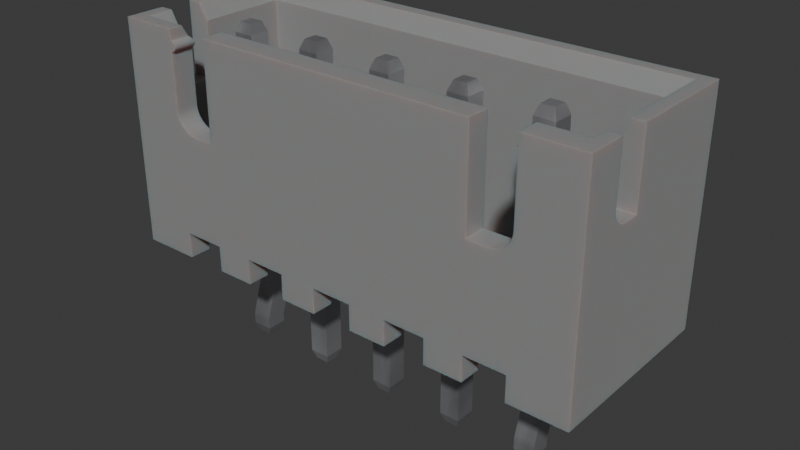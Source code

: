 # Source: JST_B5B-XH-A_LF_SN_.blend  (saved by Blender 4.5.87; exported with 4.5.12 LTS)
import bpy
from mathutils import Matrix  # noqa: F401  (used for matrix-valued properties, if any)

bpy.ops.wm.read_factory_settings(use_empty=True)
scene = bpy.context.scene
scene.name = 'Scene'

# ---- collections
col_collection = bpy.data.collections.new('Collection'); scene.collection.children.link(col_collection)

# ---- materials (node trees are filled in below, after node groups)
mat_metal_pins = bpy.data.materials.new('metal_pins')
mat_metal_pins.preview_render_type = 'CUBE'
mat_plastic_case_white = bpy.data.materials.new('plastic_case_white')
mat_plastic_case_white.preview_render_type = 'CUBE'

# ---- material node trees
mat_metal_pins.use_nodes = True; mat_metal_pins.node_tree.nodes.clear()
_N = mat_metal_pins.node_tree.nodes; _L = mat_metal_pins.node_tree.links
n0 = _N.new('ShaderNodeMapping'); n0.name = 'Mapping'; n0.location = (-1447, -91)
n0.inputs[3].default_value = (4.8, 1.2, 1.1)
n1 = _N.new('ShaderNodeBsdfPrincipled'); n1.name = 'Principled BSDF'; n1.location = (-560, 254)
n1.distribution = 'GGX'
n1.subsurface_method = 'BURLEY'
n1.inputs[1].default_value = 0.7818
n1.inputs[2].default_value = 0.2886
n1.inputs[3].default_value = 1.45
n1.inputs[13].default_value = 0.0
n1.inputs[27].default_value = (0.0, 0.0, 0.0, 1.0)
n1.inputs[28].default_value = 1.0
n2 = _N.new('ShaderNodeOutputMaterial'); n2.name = 'Material Output.002'; n2.location = (-205, 253)
n2.width = 213
n3 = _N.new('ShaderNodeTexNoise'); n3.name = 'Noise Texture.002'; n3.location = (-1228, -73)
n3.inputs[2].default_value = 0.1
n3.inputs[3].default_value = 7.0
n3.inputs[4].default_value = 0.6
n3.inputs[8].default_value = 0.4
n4 = _N.new('ShaderNodeTexCoord'); n4.name = 'Texture Coordinate'; n4.location = (-1636, -116)
n5 = _N.new('ShaderNodeMix'); n5.name = 'Mix.001'; n5.location = (-921, 45)
n5.data_type = 'RGBA'
n5.inputs[6].default_value = (0.9398, 0.9547, 1.0, 1.0)
n5.inputs[7].default_value = (0.13, 0.1259, 0.1359, 1.0)
n6 = _N.new('ShaderNodeBump'); n6.name = 'Bump.001'; n6.location = (-1001, -227)
n6.inputs[0].default_value = 0.05
n6.inputs[1].default_value = 0.01
n6.inputs[2].default_value = 1.0
_L.new(n1.outputs[0], n2.inputs[0])
_L.new(n3.outputs[0], n6.inputs[3])
_L.new(n0.outputs[0], n3.inputs[0])
_L.new(n3.outputs[0], n5.inputs[0])
_L.new(n4.outputs[3], n0.inputs[0])
_L.new(n5.outputs[2], n1.inputs[0])
_L.new(n6.outputs[0], n1.inputs[5])
n2.is_active_output = True
mat_plastic_case_white.use_nodes = True; mat_plastic_case_white.node_tree.nodes.clear()
_N = mat_plastic_case_white.node_tree.nodes; _L = mat_plastic_case_white.node_tree.links
n0 = _N.new('ShaderNodeOutputMaterial'); n0.name = 'Material Output'; n0.location = (253, 292)
n1 = _N.new('ShaderNodeBsdfPrincipled'); n1.name = 'Principled BSDF'; n1.location = (-81, 264)
n1.distribution = 'GGX'
n1.subsurface_method = 'BURLEY'
n1.inputs[1].default_value = 0.02
n1.inputs[2].default_value = 0.4636
n1.inputs[3].default_value = 1.4
n1.inputs[8].default_value = 1.0
n1.inputs[10].default_value = 0.3682
n1.inputs[13].default_value = 0.6591
n1.inputs[18].default_value = 0.2318
n1.inputs[20].default_value = 0.6709
n1.inputs[24].default_value = 0.1191
n1.inputs[27].default_value = (0.0, 0.0, 0.0, 1.0)
n1.inputs[28].default_value = 1.0
n2 = _N.new('ShaderNodeMapping'); n2.name = 'Mapping'; n2.location = (-1057, 256)
n2.inputs[3].default_value = (3.0, 1.0, 1.0)
n3 = _N.new('ShaderNodeTexCoord'); n3.name = 'Texture Coordinate'; n3.location = (-1296, 171)
n4 = _N.new('ShaderNodeBump'); n4.name = 'Bump'; n4.location = (-422, -108)
n4.inputs[0].default_value = 0.05
n4.inputs[1].default_value = 1.0
n4.inputs[2].default_value = 1.0
n5 = _N.new('ShaderNodeTexNoise'); n5.name = 'Noise Texture'; n5.location = (-708, 167)
n5.inputs[2].default_value = 88.0
n5.inputs[3].default_value = 10.8
n5.inputs[4].default_value = 0.9167
n5.inputs[8].default_value = 1.6
n6 = _N.new('ShaderNodeValToRGB'); n6.name = 'ColorRamp'; n6.location = (-536, 347)
while len(n6.color_ramp.elements) > 1: n6.color_ramp.elements.remove(n6.color_ramp.elements[-1])
n6.color_ramp.elements[0].position = 0.0; n6.color_ramp.elements[0].color = (0.2596, 0.2596, 0.2596, 1.0)
_e = n6.color_ramp.elements.new(1.0); _e.color = (0.6303, 0.6303, 0.6303, 1.0)
n7 = _N.new('ShaderNodeMix'); n7.name = 'Mix'; n7.location = (-263, 351)
n7.data_type = 'RGBA'
n7.inputs[0].default_value = 0.3682
n7.inputs[7].default_value = (0.2525, 0.2525, 0.2525, 1.0)
_L.new(n5.outputs[0], n6.inputs[0])
_L.new(n1.outputs[0], n0.inputs[0])
_L.new(n3.outputs[2], n2.inputs[0])
_L.new(n2.outputs[0], n5.inputs[0])
_L.new(n5.outputs[0], n4.inputs[3])
_L.new(n4.outputs[0], n1.inputs[5])
_L.new(n6.outputs[0], n7.inputs[6])
_L.new(n7.outputs[2], n1.inputs[0])
n0.is_active_output = True

# ---- world
world_world = bpy.data.worlds.new('World'); scene.world = world_world
world_world.use_nodes = True; world_world.node_tree.nodes.clear()
_N = world_world.node_tree.nodes; _L = world_world.node_tree.links
n0 = _N.new('ShaderNodeOutputWorld'); n0.name = 'World Output'; n0.location = (300, 300)
n1 = _N.new('ShaderNodeBackground'); n1.name = 'Background'; n1.location = (10, 300)
n1.inputs[0].default_value = (0.05088, 0.05088, 0.05088, 1.0)
_L.new(n1.outputs[0], n0.inputs[0])
n0.is_active_output = True
world_world.color = (0.05088, 0.05088, 0.05088)
world_world.sun_shadow_jitter_overblur = 0.0

# ---- meshes
me_jst_b5b_xh_a_lf__sn = bpy.data.meshes.new('JST_B5B-XH-A(LF)(SN)')
me_jst_b5b_xh_a_lf__sn.from_pydata([(5.32, -1.73, 0.5296), (5.32, -1.725, 0.5283), (4.68, -1.73, 0.5296), (4.68, -1.725, 0.5283), (5.32, -1.721, 0.5272), (4.68, -1.721, 0.5272), (5.32, -1.716, 0.5263), (4.68, -1.716, 0.5263), (5.32, -1.712, 0.5257), (4.68, -1.712, 0.5257), (5.32, -1.707, 0.5252), (4.68, -1.707, 0.5252), (4.68, -1.702, 0.525), (5.32, -1.702, 0.525), (5.32, -1.698, 0.525), (4.68, -1.698, 0.525), (5.32, -1.693, 0.5252), (4.68, -1.693, 0.5252), (5.32, -1.688, 0.5257), (4.68, -1.688, 0.5257), (4.68, -1.684, 0.5263), (5.32, -1.684, 0.5263), (4.68, -1.679, 0.5272), (5.32, -1.679, 0.5272), (5.32, -1.675, 0.5283), (4.68, -1.675, 0.5283), (4.68, -1.67, 0.5296), (5.32, -1.67, 0.5296), (5.32, -1.888, -0.09072), (4.68, -1.921, -0.08116), (4.68, -1.888, -0.09072), (5.32, -1.921, -0.08116), (5.32, -1.854, -0.09872), (4.68, -1.854, -0.09872), (5.32, -1.82, -0.1051), (4.68, -1.82, -0.1051), (5.32, -1.786, -0.11), (4.68, -1.786, -0.11), (5.32, -1.752, -0.1132), (4.68, -1.752, -0.1132), (5.32, -1.717, -0.1148), (4.68, -1.717, -0.1148), (5.32, -1.683, -0.1148), (4.68, -1.683, -0.1148), (5.32, -1.648, -0.1132), (4.68, -1.648, -0.1132), (5.32, -1.614, -0.11), (4.68, -1.614, -0.11), (5.32, -1.58, -0.1051), (4.68, -1.58, -0.1051), (5.32, -1.546, -0.09872), (4.68, -1.546, -0.09872), (5.32, -1.512, -0.09072), (4.68, -1.512, -0.09072), (5.32, -1.479, -0.08116), (4.68, -1.479, -0.08116), (5.211, 6.8, 0.7358), (5.211, 6.8, 0.3142), (4.789, 6.8, 0.7358), (4.789, 6.8, 0.3142), (4.68, -0.55, 0.205), (5.32, 6.5, 0.205), (5.32, -0.55, 0.205), (4.68, 6.5, 0.205), (5.32, -0.5543, 0.2049), (4.68, -0.5543, 0.2049), (5.32, -0.5587, 0.2046), (4.68, -0.5587, 0.2046), (5.32, -0.563, 0.2042), (4.68, -0.563, 0.2042), (5.32, -0.5673, 0.2035), (4.68, -0.5673, 0.2035), (5.32, -0.5715, 0.2027), (4.68, -0.5715, 0.2027), (5.32, -0.5757, 0.2016), (4.68, -0.5757, 0.2016), (5.32, -0.5799, 0.2004), (4.68, -0.5799, 0.2004), (5.32, -2.82, 0.2004), (4.68, -2.82, 0.2004), (5.32, -2.824, 0.2016), (4.68, -2.824, 0.2016), (5.32, -2.828, 0.2027), (4.68, -2.828, 0.2027), (5.32, -2.833, 0.2035), (4.68, -2.833, 0.2035), (5.32, -2.837, 0.2042), (4.68, -2.837, 0.2042), (5.32, -2.841, 0.2046), (4.68, -2.841, 0.2046), (5.32, -2.846, 0.2049), (4.68, -2.846, 0.2049), (4.68, -2.85, 0.205), (5.32, -2.85, 0.205), (4.68, -3.1, 0.205), (5.32, -3.1, 0.205), (5.211, -3.4, 0.3142), (5.211, -3.4, 0.7358), (4.789, -3.4, 0.3142), (4.789, -3.4, 0.7358), (5.32, -2.85, 0.845), (4.68, -2.85, 0.845), (5.32, -3.1, 0.845), (4.68, -3.1, 0.845), (5.32, -2.66, 0.8201), (5.32, -2.629, 0.8112), (4.68, -2.629, 0.8112), (4.68, -2.66, 0.8201), (5.32, -2.691, 0.8277), (4.68, -2.691, 0.8277), (5.32, -2.722, 0.8339), (4.68, -2.722, 0.8339), (5.32, -2.754, 0.8387), (4.68, -2.754, 0.8387), (5.32, -2.786, 0.8422), (4.68, -2.786, 0.8422), (5.32, -2.818, 0.8443), (4.68, -2.818, 0.8443), (5.32, -0.7712, 0.8112), (4.68, -0.7712, 0.8112), (5.32, -0.5821, 0.8443), (5.32, -0.55, 0.845), (4.68, -0.55, 0.845), (4.68, -0.5821, 0.8443), (5.32, -0.6141, 0.8422), (4.68, -0.6141, 0.8422), (5.32, -0.646, 0.8387), (4.68, -0.646, 0.8387), (5.32, -0.6777, 0.8339), (4.68, -0.6777, 0.8339), (5.32, -0.7092, 0.8277), (4.68, -0.7092, 0.8277), (5.32, -0.7404, 0.8201), (4.68, -0.7404, 0.8201), (4.68, 6.5, 0.845), (5.32, 6.5, 0.845), (-5.32, -1.67, 0.5296), (-5.32, -1.675, 0.5283), (-4.68, -1.67, 0.5296), (-4.68, -1.675, 0.5283), (-5.32, -1.679, 0.5272), (-4.68, -1.679, 0.5272), (-5.32, -1.684, 0.5263), (-4.68, -1.684, 0.5263), (-5.32, -1.688, 0.5257), (-4.68, -1.688, 0.5257), (-5.32, -1.693, 0.5252), (-4.68, -1.693, 0.5252), (-5.32, -1.698, 0.525), (-4.68, -1.698, 0.525), (-5.32, -1.702, 0.525), (-4.68, -1.702, 0.525), (-5.32, -1.707, 0.5252), (-4.68, -1.707, 0.5252), (-4.68, -1.712, 0.5257), (-5.32, -1.712, 0.5257), (-4.68, -1.716, 0.5263), (-5.32, -1.716, 0.5263), (-4.68, -1.721, 0.5272), (-5.32, -1.721, 0.5272), (-4.68, -1.725, 0.5283), (-5.32, -1.725, 0.5283), (-5.32, -1.73, 0.5296), (-4.68, -1.73, 0.5296), (-5.32, -1.512, -0.09072), (-4.68, -1.479, -0.08116), (-4.68, -1.512, -0.09072), (-5.32, -1.479, -0.08116), (-5.32, -1.546, -0.09872), (-4.68, -1.546, -0.09872), (-5.32, -1.58, -0.1051), (-4.68, -1.58, -0.1051), (-5.32, -1.614, -0.11), (-4.68, -1.614, -0.11), (-5.32, -1.648, -0.1132), (-4.68, -1.648, -0.1132), (-5.32, -1.683, -0.1148), (-4.68, -1.683, -0.1148), (-5.32, -1.717, -0.1148), (-4.68, -1.717, -0.1148), (-5.32, -1.752, -0.1132), (-4.68, -1.752, -0.1132), (-5.32, -1.786, -0.11), (-4.68, -1.786, -0.11), (-5.32, -1.82, -0.1051), (-4.68, -1.82, -0.1051), (-5.32, -1.854, -0.09872), (-4.68, -1.854, -0.09872), (-5.32, -1.888, -0.09072), (-4.68, -1.888, -0.09072), (-5.32, -1.921, -0.08116), (-4.68, -1.921, -0.08116), (-4.789, 6.8, 0.7358), (-4.789, 6.8, 0.3142), (-5.211, 6.8, 0.7358), (-5.211, 6.8, 0.3142), (-4.68, 6.5, 0.205), (-5.32, -0.55, 0.205), (-5.32, 6.5, 0.205), (-4.68, -0.55, 0.205), (-5.32, -0.5799, 0.2004), (-5.32, -0.5757, 0.2016), (-4.68, -0.5799, 0.2004), (-4.68, -0.5757, 0.2016), (-5.32, -0.5715, 0.2027), (-4.68, -0.5715, 0.2027), (-5.32, -0.5673, 0.2035), (-4.68, -0.5673, 0.2035), (-5.32, -0.563, 0.2042), (-4.68, -0.563, 0.2042), (-5.32, -0.5587, 0.2046), (-4.68, -0.5587, 0.2046), (-5.32, -0.5543, 0.2049), (-4.68, -0.5543, 0.2049), (-4.68, -2.82, 0.2004), (-5.32, -2.82, 0.2004), (-5.32, -2.85, 0.205), (-5.32, -2.846, 0.2049), (-4.68, -2.85, 0.205), (-4.68, -2.846, 0.2049), (-5.32, -2.841, 0.2046), (-4.68, -2.841, 0.2046), (-5.32, -2.837, 0.2042), (-4.68, -2.837, 0.2042), (-5.32, -2.833, 0.2035), (-4.68, -2.833, 0.2035), (-5.32, -2.828, 0.2027), (-4.68, -2.828, 0.2027), (-5.32, -2.824, 0.2016), (-4.68, -2.824, 0.2016), (-4.68, -3.1, 0.205), (-5.32, -3.1, 0.205), (-4.789, -3.4, 0.3142), (-4.789, -3.4, 0.7358), (-5.211, -3.4, 0.3142), (-5.211, -3.4, 0.7358), (-5.32, -3.1, 0.845), (-4.68, -3.1, 0.845), (-5.32, -2.85, 0.845), (-4.68, -2.85, 0.845), (-5.32, -2.818, 0.8443), (-4.68, -2.818, 0.8443), (-5.32, -2.786, 0.8422), (-4.68, -2.786, 0.8422), (-5.32, -2.754, 0.8387), (-4.68, -2.754, 0.8387), (-5.32, -2.722, 0.8339), (-4.68, -2.722, 0.8339), (-5.32, -2.691, 0.8277), (-4.68, -2.691, 0.8277), (-5.32, -2.66, 0.8201), (-4.68, -2.66, 0.8201), (-5.32, -2.629, 0.8112), (-4.68, -2.629, 0.8112), (-4.68, -0.7712, 0.8112), (-5.32, -0.7712, 0.8112), (-5.32, -0.7404, 0.8201), (-4.68, -0.7404, 0.8201), (-5.32, -0.7092, 0.8277), (-4.68, -0.7092, 0.8277), (-5.32, -0.6777, 0.8339), (-4.68, -0.6777, 0.8339), (-5.32, -0.646, 0.8387), (-4.68, -0.646, 0.8387), (-5.32, -0.6141, 0.8422), (-4.68, -0.6141, 0.8422), (-5.32, -0.5821, 0.8443), (-4.68, -0.5821, 0.8443), (-5.32, -0.55, 0.845), (-4.68, -0.55, 0.845), (-5.32, 6.5, 0.845), (-4.68, 6.5, 0.845), (2.82, 6.5, 0.205), (2.82, 6.5, 0.845), (2.82, -3.1, 0.845), (2.82, -3.1, 0.205), (2.18, 6.5, 0.845), (2.18, -3.1, 0.845), (2.18, 6.5, 0.205), (2.18, -3.1, 0.205), (2.711, 6.8, 0.7358), (2.289, 6.8, 0.3142), (2.289, 6.8, 0.7358), (2.711, 6.8, 0.3142), (2.711, -3.4, 0.3142), (2.711, -3.4, 0.7358), (2.289, -3.4, 0.3142), (2.289, -3.4, 0.7358), (0.32, 6.5, 0.205), (0.32, 6.5, 0.845), (0.32, -3.1, 0.845), (0.32, -3.1, 0.205), (-0.32, 6.5, 0.845), (-0.32, -3.1, 0.845), (-0.32, 6.5, 0.205), (-0.32, -3.1, 0.205), (0.2108, 6.8, 0.7358), (-0.2108, 6.8, 0.3142), (-0.2108, 6.8, 0.7358), (0.2108, 6.8, 0.3142), (0.2108, -3.4, 0.3142), (0.2108, -3.4, 0.7358), (-0.2108, -3.4, 0.3142), (-0.2108, -3.4, 0.7358), (-2.18, 6.5, 0.205), (-2.18, 6.5, 0.845), (-2.18, -3.1, 0.845), (-2.18, -3.1, 0.205), (-2.82, 6.5, 0.845), (-2.82, -3.1, 0.845), (-2.82, 6.5, 0.205), (-2.82, -3.1, 0.205), (-2.289, 6.8, 0.7358), (-2.711, 6.8, 0.3142), (-2.711, 6.8, 0.7358), (-2.289, 6.8, 0.3142), (-2.289, -3.4, 0.3142), (-2.289, -3.4, 0.7358), (-2.711, -3.4, 0.3142), (-2.711, -3.4, 0.7358), (-5.65, 6.35, 2.875), (-5.65, 6.35, 2.175), (-5.643, 6.35, 2.175), (-5.643, 6.35, 2.875), (-5.635, 6.351, 2.175), (-5.635, 6.351, 2.875), (-5.628, 6.352, 2.175), (-5.628, 6.352, 2.875), (-5.621, 6.353, 2.175), (-5.62, 6.353, 2.875), (-5.614, 6.354, 2.175), (-5.613, 6.355, 2.875), (-5.607, 6.356, 2.175), (-5.606, 6.357, 2.875), (-5.6, 6.359, 2.175), (-5.599, 6.359, 2.875), (-5.593, 6.361, 2.175), (-5.592, 6.362, 2.875), (-5.586, 6.364, 2.175), (-5.585, 6.365, 2.875), (-5.58, 6.367, 2.175), (-5.578, 6.368, 2.875), (-5.574, 6.371, 2.175), (-5.572, 6.372, 2.875), (-5.567, 6.375, 2.175), (-5.566, 6.376, 2.875), (-5.561, 6.379, 2.175), (-5.559, 6.38, 2.875), (-5.556, 6.383, 2.175), (-5.554, 6.385, 2.875), (-5.55, 6.388, 2.175), (-5.548, 6.39, 2.875), (-5.545, 6.393, 2.175), (-5.543, 6.395, 2.875), (-5.54, 6.398, 2.175), (-5.538, 6.401, 2.875), (-5.535, 6.404, 2.175), (-5.533, 6.406, 2.875), (-5.53, 6.41, 2.175), (-5.528, 6.412, 2.875), (-5.526, 6.415, 2.175), (-5.524, 6.419, 2.875), (-5.522, 6.422, 2.175), (-5.52, 6.425, 2.875), (-5.518, 6.428, 2.175), (-5.517, 6.432, 2.875), (-5.515, 6.434, 2.175), (-5.513, 6.438, 2.875), (-5.512, 6.441, 2.175), (-5.51, 6.445, 2.875), (-5.509, 6.448, 2.175), (-5.508, 6.452, 2.875), (-5.507, 6.455, 2.175), (-5.506, 6.459, 2.875), (-5.505, 6.462, 2.175), (-5.504, 6.467, 2.875), (-5.503, 6.469, 2.175), (-5.502, 6.474, 2.875), (-5.502, 6.476, 2.175), (-5.501, 6.481, 2.875), (-5.501, 6.483, 2.175), (-5.5, 6.489, 2.875), (-5.5, 6.49, 2.175), (-5.5, 6.496, 2.875), (-5.5, 6.498, 2.175), (-5.5, 6.504, 2.875), (-5.5, 6.506, 2.18), (-5.5, 6.511, 2.875), (-5.501, 6.514, 2.184), (-5.501, 6.519, 2.875), (-5.502, 6.522, 2.189), (-5.502, 6.526, 2.875), (-5.503, 6.53, 2.193), (-5.504, 6.533, 2.875), (-5.505, 6.537, 2.198), (-5.506, 6.541, 2.875), (-5.507, 6.545, 2.202), (-5.508, 6.548, 2.875), (-5.51, 6.553, 2.207), (-5.51, 6.555, 2.875), (-5.513, 6.56, 2.211), (-5.513, 6.562, 2.875), (-5.516, 6.567, 2.215), (-5.517, 6.568, 2.875), (-5.52, 6.575, 2.219), (-5.52, 6.575, 2.875), (-5.524, 6.581, 2.223), (-5.524, 6.581, 2.875), (-5.528, 6.587, 2.227), (-5.528, 6.588, 2.875), (-5.533, 6.594, 2.23), (-5.533, 6.594, 2.875), (-5.538, 6.599, 2.875), (-5.538, 6.599, 2.234), (-5.542, 6.605, 2.237), (-5.543, 6.605, 2.875), (-5.547, 6.609, 2.24), (-5.548, 6.61, 2.875), (-5.553, 6.614, 2.242), (-5.554, 6.615, 2.875), (-5.558, 6.618, 2.245), (-5.559, 6.62, 2.875), (-5.563, 6.622, 2.247), (-5.566, 6.624, 2.875), (-5.569, 6.626, 2.249), (-5.572, 6.628, 2.875), (-5.575, 6.63, 2.251), (-5.578, 6.632, 2.875), (-5.581, 6.633, 2.253), (-5.585, 6.635, 2.875), (-5.588, 6.637, 2.255), (-5.592, 6.638, 2.875), (-5.595, 6.639, 2.257), (-5.599, 6.641, 2.875), (-5.601, 6.642, 2.258), (-5.606, 6.643, 2.875), (-5.607, 6.644, 2.259), (-5.613, 6.645, 2.875), (-5.614, 6.646, 2.26), (-5.62, 6.647, 2.875), (-5.621, 6.647, 2.261), (-5.628, 6.648, 2.875), (-5.628, 6.648, 2.262), (-5.635, 6.649, 2.875), (-5.636, 6.649, 2.263), (-5.643, 6.65, 2.875), (-5.643, 6.65, 2.263), (-5.65, 6.65, 2.875), (-5.65, 6.65, 2.263), (7.45, -1.76e-16, 2.875), (5.65, 0.8, 2.875), (5.65, -1.76e-16, 2.875), (4.35, 0.8, 2.875), (3.15, 0.8, 2.875), (4.35, -1.76e-16, 2.875), (3.15, -1.76e-16, 2.875), (5.482, 4.213, 2.875), (5.46, 4.19, 2.875), (5.437, 4.168, 2.875), (5.502, 4.238, 2.875), (5.412, 4.148, 2.875), (5.387, 4.128, 2.875), (5.522, 4.263, 2.875), (5.54, 4.289, 2.875), (5.361, 4.11, 2.875), (5.558, 4.316, 2.875), (5.334, 4.092, 2.875), (5.306, 4.077, 2.875), (5.573, 4.344, 2.875), (5.588, 4.372, 2.875), (5.278, 4.062, 2.875), (5.601, 4.401, 2.875), (5.249, 4.049, 2.875), (5.612, 4.431, 2.875), (5.219, 4.038, 2.875), (5.622, 4.461, 2.875), (5.189, 4.028, 2.875), (5.631, 4.492, 2.875), (5.158, 4.019, 2.875), (5.127, 4.012, 2.875), (5.095, 4.007, 2.875), (5.064, 4.003, 2.875), (5.032, 4.001, 2.875), (5.0, 4.0, 2.875), (7.45, 7.0, 2.875), (5.638, 4.523, 2.875), (5.643, 4.555, 2.875), (5.647, 4.586, 2.875), (5.649, 4.618, 2.875), (5.65, 4.65, 2.875), (4.35, 4.0, 2.875), (1.85, 0.8, 2.875), (0.65, 0.8, 2.875), (1.85, -1.76e-16, 2.875), (0.65, -1.76e-16, 2.875), (5.65, 6.35, 2.875), (5.628, 6.352, 2.875), (5.643, 6.35, 2.875), (5.635, 6.351, 2.875), (5.613, 6.355, 2.875), (5.62, 6.353, 2.875), (5.599, 6.359, 2.875), (5.606, 6.357, 2.875), (5.585, 6.365, 2.875), (5.592, 6.362, 2.875), (5.578, 6.368, 2.875), (5.572, 6.372, 2.875), (5.566, 6.376, 2.875), (5.548, 6.39, 2.875), (5.559, 6.38, 2.875), (5.554, 6.385, 2.875), (5.543, 6.395, 2.875), (5.528, 6.412, 2.875), (5.538, 6.401, 2.875), (5.533, 6.406, 2.875), (5.517, 6.432, 2.875), (5.524, 6.419, 2.875), (5.52, 6.425, 2.875), (5.513, 6.438, 2.875), (5.508, 6.452, 2.875), (5.51, 6.445, 2.875), (5.502, 6.474, 2.875), (5.506, 6.459, 2.875), (5.504, 6.467, 2.875), (5.501, 6.481, 2.875), (5.65, 6.65, 2.875), (5.5, 6.504, 2.875), (5.5, 6.489, 2.875), (5.5, 6.496, 2.875), (5.5, 6.511, 2.875), (5.643, 6.65, 2.875), (5.635, 6.649, 2.875), (5.501, 6.519, 2.875), (5.628, 6.648, 2.875), (5.62, 6.647, 2.875), (5.504, 6.533, 2.875), (5.502, 6.526, 2.875), (5.613, 6.645, 2.875), (5.506, 6.541, 2.875), (5.508, 6.548, 2.875), (5.599, 6.641, 2.875), (5.592, 6.638, 2.875), (5.606, 6.643, 2.875), (5.585, 6.635, 2.875), (5.578, 6.632, 2.875), (5.52, 6.575, 2.875), (5.51, 6.555, 2.875), (5.513, 6.562, 2.875), (5.517, 6.568, 2.875), (5.524, 6.581, 2.875), (5.566, 6.624, 2.875), (5.572, 6.628, 2.875), (5.559, 6.62, 2.875), (5.533, 6.594, 2.875), (5.528, 6.588, 2.875), (5.554, 6.615, 2.875), (5.543, 6.605, 2.875), (5.538, 6.599, 2.875), (5.548, 6.61, 2.875), (5.65, 7.0, 2.875), (-0.65, 0.8, 2.875), (-1.85, 0.8, 2.875), (-0.65, -1.76e-16, 2.875), (-1.85, -1.76e-16, 2.875), (-3.15, 0.8, 2.875), (-4.35, 0.8, 2.875), (-3.15, -1.76e-16, 2.875), (-4.35, -1.76e-16, 2.875), (-5.65, 0.8, 2.875), (-7.45, -1.76e-16, 2.875), (-5.65, -1.76e-16, 2.875), (-4.35, 4.0, 2.875), (-5.0, 4.0, 2.875), (-5.032, 4.001, 2.875), (-5.064, 4.003, 2.875), (-5.095, 4.007, 2.875), (-5.127, 4.012, 2.875), (-5.158, 4.019, 2.875), (-5.189, 4.028, 2.875), (-5.219, 4.038, 2.875), (-5.249, 4.049, 2.875), (-5.278, 4.062, 2.875), (-5.306, 4.077, 2.875), (-5.334, 4.092, 2.875), (-5.361, 4.11, 2.875), (-5.387, 4.128, 2.875), (-5.412, 4.148, 2.875), (-5.437, 4.168, 2.875), (-5.46, 4.19, 2.875), (-5.482, 4.213, 2.875), (-5.502, 4.238, 2.875), (-5.522, 4.263, 2.875), (-5.54, 4.289, 2.875), (-5.558, 4.316, 2.875), (-5.573, 4.344, 2.875), (-5.588, 4.372, 2.875), (-5.601, 4.401, 2.875), (-5.612, 4.431, 2.875), (-5.622, 4.461, 2.875), (-5.631, 4.492, 2.875), (4.35, 7.0, 2.875), (-4.35, 7.0, 2.875), (-5.638, 4.523, 2.875), (-7.45, 7.0, 2.875), (-5.643, 4.555, 2.875), (-5.647, 4.586, 2.875), (-5.649, 4.618, 2.875), (-5.65, 4.65, 2.875), (-5.65, 7.0, 2.875), (7.04, 7.0, 2.175), (7.45, 7.0, 1.65), (7.04, 7.0, 1.65), (5.65, 7.0, 2.175), (-5.46, 4.19, 2.175), (-5.437, 4.168, 2.175), (-6.75, 1.2, 2.175), (-5.482, 4.213, 2.175), (-5.502, 4.238, 2.175), (-5.412, 4.148, 2.175), (-5.522, 4.263, 2.175), (-5.387, 4.128, 2.175), (-5.361, 4.11, 2.175), (-5.54, 4.289, 2.175), (-5.558, 4.316, 2.175), (-5.334, 4.092, 2.175), (-5.306, 4.077, 2.175), (-5.573, 4.344, 2.175), (-5.588, 4.372, 2.175), (-5.278, 4.062, 2.175), (-5.249, 4.049, 2.175), (-5.601, 4.401, 2.175), (-5.612, 4.431, 2.175), (-5.219, 4.038, 2.175), (-5.189, 4.028, 2.175), (-5.622, 4.461, 2.175), (-5.631, 4.492, 2.175), (-5.158, 4.019, 2.175), (-5.638, 4.523, 2.175), (-5.127, 4.012, 2.175), (-5.095, 4.007, 2.175), (-5.064, 4.003, 2.175), (-5.032, 4.001, 2.175), (-5.0, 4.0, 2.175), (-4.35, 4.0, 2.175), (-6.75, 6.498, 2.175), (-5.643, 4.555, 2.175), (-5.647, 4.586, 2.175), (-5.649, 4.618, 2.175), (-5.65, 4.65, 2.175), (4.35, 4.0, 2.175), (6.75, 1.2, 2.175), (5.0, 4.0, 2.175), (5.032, 4.001, 2.175), (5.064, 4.003, 2.175), (5.095, 4.007, 2.175), (5.127, 4.012, 2.175), (5.158, 4.019, 2.175), (5.189, 4.028, 2.175), (5.219, 4.038, 2.175), (5.249, 4.049, 2.175), (5.278, 4.062, 2.175), (5.306, 4.077, 2.175), (5.334, 4.092, 2.175), (5.361, 4.11, 2.175), (5.387, 4.128, 2.175), (5.412, 4.148, 2.175), (5.437, 4.168, 2.175), (5.46, 4.19, 2.175), (5.482, 4.213, 2.175), (5.502, 4.238, 2.175), (5.522, 4.263, 2.175), (5.54, 4.289, 2.175), (5.558, 4.316, 2.175), (5.573, 4.344, 2.175), (5.588, 4.372, 2.175), (5.601, 4.401, 2.175), (5.612, 4.431, 2.175), (5.622, 4.461, 2.175), (5.631, 4.492, 2.175), (5.638, 4.523, 2.175), (-4.35, 7.0, 2.175), (4.35, 7.0, 2.175), (5.554, 6.385, 2.175), (5.566, 6.376, 2.175), (5.559, 6.38, 2.175), (5.528, 6.412, 2.175), (5.524, 6.419, 2.175), (5.533, 6.406, 2.175), (5.548, 6.39, 2.175), (5.572, 6.372, 2.175), (5.543, 6.395, 2.175), (5.538, 6.401, 2.175), (5.585, 6.365, 2.175), (5.578, 6.368, 2.175), (5.52, 6.425, 2.175), (5.51, 6.445, 2.175), (5.517, 6.432, 2.175), (5.513, 6.438, 2.175), (5.508, 6.452, 2.175), (5.606, 6.357, 2.175), (5.592, 6.362, 2.175), (5.599, 6.359, 2.175), (5.504, 6.467, 2.175), (5.506, 6.459, 2.175), (5.62, 6.353, 2.175), (5.635, 6.351, 2.175), (5.628, 6.352, 2.175), (5.613, 6.355, 2.175), (5.65, 6.35, 2.175), (5.643, 6.35, 2.175), (5.502, 6.474, 2.175), (5.501, 6.481, 2.175), (5.5, 6.496, 2.175), (5.5, 6.504, 2.175), (5.5, 6.489, 2.175), (5.5, 6.511, 2.175), (5.501, 6.519, 2.175), (5.502, 6.526, 2.175), (5.504, 6.533, 2.175), (5.506, 6.541, 2.175), (5.508, 6.548, 2.175), (5.51, 6.555, 2.175), (5.513, 6.562, 2.175), (5.517, 6.568, 2.175), (5.52, 6.575, 2.175), (5.524, 6.581, 2.175), (5.528, 6.588, 2.175), (5.533, 6.594, 2.175), (5.538, 6.599, 2.175), (5.543, 6.605, 2.175), (5.548, 6.61, 2.175), (5.554, 6.615, 2.175), (5.559, 6.62, 2.175), (5.566, 6.624, 2.175), (5.572, 6.628, 2.175), (5.585, 6.635, 2.175), (5.578, 6.632, 2.175), (5.592, 6.638, 2.175), (5.599, 6.641, 2.175), (5.606, 6.643, 2.175), (5.62, 6.647, 2.175), (5.613, 6.645, 2.175), (5.635, 6.649, 2.175), (5.628, 6.648, 2.175), (5.643, 6.65, 2.175), (5.65, 6.65, 2.175), (5.65, 4.65, 2.175), (6.75, 6.498, 2.175), (5.649, 4.618, 2.175), (5.643, 4.555, 2.175), (5.647, 4.586, 2.175), (-7.45, 7.0, 0.65), (-7.04, 7.0, -2.465), (-7.45, 7.0, -2.875), (-7.04, 7.0, 0.65), (7.45, 7.0, -2.875), (7.04, 7.0, -2.465), (7.45, 7.0, 0.65), (7.04, 7.0, 0.65), (4.35, 1.76e-16, -2.875), (4.35, 1.332e-16, -2.175), (3.15, 1.76e-16, -2.875), (3.15, 1.332e-16, -2.175), (1.85, 1.76e-16, -2.875), (1.85, 1.332e-16, -2.175), (0.65, 1.76e-16, -2.875), (0.65, 1.332e-16, -2.175), (-0.65, 1.76e-16, -2.875), (-0.65, 1.332e-16, -2.175), (-1.85, 1.76e-16, -2.875), (-1.85, 1.332e-16, -2.175), (-3.15, 1.76e-16, -2.875), (-3.15, 1.332e-16, -2.175), (-4.35, 1.76e-16, -2.875), (-4.35, 1.332e-16, -2.175), (-7.45, 1.76e-16, -2.875), (-5.65, 1.76e-16, -2.875), (-6.75, 1.332e-16, -2.175), (-5.65, 1.332e-16, -2.175), (-6.75, -1.332e-16, 2.175), (-5.65, -1.332e-16, 2.175), (-4.35, -1.332e-16, 2.175), (-3.15, -1.332e-16, 2.175), (-1.85, -1.332e-16, 2.175), (-0.65, -1.332e-16, 2.175), (1.85, -1.332e-16, 2.175), (0.65, -1.332e-16, 2.175), (4.35, -1.332e-16, 2.175), (3.15, -1.332e-16, 2.175), (1.85, 0.8, -2.175), (3.15, 0.8, -2.175), (1.85, 0.5, -2.175), (3.15, 0.5, -2.175), (-1.85, 0.8, 2.175), (-3.15, 0.8, 2.175), (-1.85, 0.5, 2.175), (-3.15, 0.5, 2.175), (4.35, 0.8, -2.175), (5.65, 0.8, -2.175), (4.35, 0.5, -2.175), (5.65, 0.5, -2.175), (-0.65, 0.8, -2.175), (0.65, 0.8, -2.175), (-0.65, 0.5, -2.175), (0.65, 0.5, -2.175), (-3.15, 0.8, -2.175), (-1.85, 0.8, -2.175), (-3.15, 0.5, -2.175), (-1.85, 0.5, -2.175), (5.65, 0.8, 2.175), (4.35, 0.8, 2.175), (5.65, 0.5, 2.175), (4.35, 0.5, 2.175), (3.15, 0.8, 2.175), (1.85, 0.8, 2.175), (3.15, 0.5, 2.175), (1.85, 0.5, 2.175), (0.65, 0.8, 2.175), (-0.65, 0.5, 2.175), (0.65, 0.5, 2.175), (-0.65, 0.8, 2.175), (-5.65, 0.8, -2.175), (-4.35, 0.8, -2.175), (-5.65, 0.5, -2.175), (-4.35, 0.5, -2.175), (-4.35, 0.8, 2.175), (-5.65, 0.8, 2.175), (-4.35, 0.5, 2.175), (-5.65, 0.5, 2.175), (7.45, 4.88, 1.486), (7.45, 4.896, 1.504), (7.45, 4.914, 1.52), (7.45, 4.933, 1.537), (7.45, 4.863, 1.467), (7.45, 4.848, 1.448), (7.45, 4.952, 1.552), (7.45, 4.972, 1.566), (7.45, 4.834, 1.428), (7.45, 4.993, 1.579), (7.45, 4.821, 1.407), (7.45, 4.809, 1.386), (7.45, 5.014, 1.591), (7.45, 5.036, 1.602), (7.45, 4.798, 1.364), (7.45, 5.059, 1.612), (7.45, 4.788, 1.341), (7.45, 5.082, 1.621), (7.45, 4.779, 1.318), (7.45, 4.772, 1.295), (7.45, 4.765, 1.271), (7.45, 4.76, 1.248), (7.45, 4.755, 1.223), (7.45, 4.752, 1.199), (7.45, 4.751, 1.175), (7.45, 4.75, 1.15), (7.45, 4.75, 0.65), (7.45, 1.76e-16, -2.875), (7.45, 5.105, 1.628), (7.45, 5.129, 1.635), (7.45, 5.152, 1.64), (7.45, 5.177, 1.645), (7.45, 5.201, 1.648), (7.45, 5.225, 1.649), (7.45, 5.25, 1.65), (5.65, 0.8, -2.875), (5.65, 1.76e-16, -2.875), (3.15, 0.8, -2.875), (4.35, 0.8, -2.875), (1.85, 0.8, -2.875), (0.65, 0.8, -2.875), (-1.85, 0.8, -2.875), (-0.65, 0.8, -2.875), (-4.35, 0.8, -2.875), (-3.15, 0.8, -2.875), (-5.65, 0.8, -2.875), (-7.45, 4.896, 1.504), (-7.45, 4.88, 1.486), (-7.45, 4.914, 1.52), (-7.45, 4.933, 1.537), (-7.45, 4.863, 1.467), (-7.45, 4.952, 1.552), (-7.45, 4.848, 1.448), (-7.45, 4.972, 1.566), (-7.45, 4.834, 1.428), (-7.45, 4.993, 1.579), (-7.45, 4.821, 1.407), (-7.45, 5.014, 1.591), (-7.45, 4.809, 1.386), (-7.45, 5.036, 1.602), (-7.45, 4.798, 1.364), (-7.45, 5.059, 1.612), (-7.45, 4.788, 1.341), (-7.45, 5.082, 1.621), (-7.45, 4.779, 1.318), (-7.45, 4.772, 1.295), (-7.45, 4.765, 1.271), (-7.45, 4.76, 1.248), (-7.45, 4.755, 1.223), (-7.45, 4.752, 1.199), (-7.45, 4.751, 1.175), (-7.45, 4.75, 1.15), (-7.45, 4.75, 0.65), (-7.45, 5.105, 1.628), (-7.45, 5.129, 1.635), (-7.45, 5.152, 1.64), (-7.45, 5.177, 1.645), (-7.45, 5.201, 1.648), (-7.45, 5.225, 1.649), (-7.45, 5.25, 1.65), (-7.45, 7.0, 1.65), (-7.04, 7.0, 2.465), (-7.04, 7.0, 1.65), (-5.65, 7.0, 2.465), (6.75, 1.332e-16, -2.175), (5.65, 1.332e-16, -2.175), (5.65, -1.332e-16, 2.175), (6.75, -1.332e-16, 2.175), (6.75, 1.2, -2.175), (-6.75, 6.498, -2.175), (-6.75, 1.2, -2.175), (6.75, 6.498, -2.175), (6.75, 4.896, 1.504), (6.75, 4.88, 1.486), (6.75, 4.914, 1.52), (6.75, 4.863, 1.467), (6.75, 4.933, 1.537), (6.75, 4.848, 1.448), (6.75, 4.952, 1.552), (6.75, 4.834, 1.428), (6.75, 4.972, 1.566), (6.75, 4.821, 1.407), (6.75, 4.993, 1.579), (6.75, 4.809, 1.386), (6.75, 5.014, 1.591), (6.75, 4.798, 1.364), (6.75, 5.036, 1.602), (6.75, 4.788, 1.341), (6.75, 5.059, 1.612), (6.75, 4.779, 1.318), (6.75, 5.082, 1.621), (6.75, 4.772, 1.295), (6.75, 5.105, 1.628), (6.75, 4.765, 1.271), (6.75, 5.129, 1.635), (6.75, 4.76, 1.248), (6.75, 4.755, 1.223), (6.75, 4.752, 1.199), (6.75, 4.751, 1.175), (6.75, 4.75, 1.15), (6.75, 4.75, 0.65), (6.75, 5.225, 1.649), (6.75, 5.25, 1.65), (6.75, 5.201, 1.648), (6.75, 5.177, 1.645), (6.75, 5.152, 1.64), (6.75, 6.498, 1.65), (6.75, 6.498, 0.65), (-6.75, 4.75, 0.65), (-6.75, 4.75, 1.15), (-6.75, 4.751, 1.175), (-6.75, 4.752, 1.199), (-6.75, 4.755, 1.223), (-6.75, 4.76, 1.248), (-6.75, 4.765, 1.271), (-6.75, 4.772, 1.295), (-6.75, 4.779, 1.318), (-6.75, 4.788, 1.341), (-6.75, 4.798, 1.364), (-6.75, 4.809, 1.386), (-6.75, 4.821, 1.407), (-6.75, 4.834, 1.428), (-6.75, 4.848, 1.448), (-6.75, 4.863, 1.467), (-6.75, 4.88, 1.486), (-6.75, 4.896, 1.504), (-6.75, 4.914, 1.52), (-6.75, 4.933, 1.537), (-6.75, 4.952, 1.552), (-6.75, 4.972, 1.566), (-6.75, 4.993, 1.579), (-6.75, 5.014, 1.591), (-6.75, 5.036, 1.602), (-6.75, 5.059, 1.612), (-6.75, 5.082, 1.621), (-6.75, 5.105, 1.628), (-6.75, 5.129, 1.635), (-6.75, 6.498, 0.65), (-6.75, 6.498, 1.65), (-6.75, 5.25, 1.65), (-6.75, 5.152, 1.64), (-6.75, 5.177, 1.645), (-6.75, 5.201, 1.648), (-6.75, 5.225, 1.649), (-5.32, 1.2, 0.205), (-5.32, 1.2, 0.845), (-4.68, 1.2, 0.205), (-4.68, 1.2, 0.845), (-2.82, 1.2, 0.205), (-2.82, 1.2, 0.845), (-2.18, 1.2, 0.205), (-2.18, 1.2, 0.845), (-0.32, 1.2, 0.205), (-0.32, 1.2, 0.845), (2.18, 1.2, 0.205), (0.32, 1.2, 0.205), (0.32, 1.2, 0.845), (2.18, 1.2, 0.845), (2.82, 1.2, 0.205), (4.68, 1.2, 0.205), (4.68, 1.2, 0.845), (2.82, 1.2, 0.845), (5.32, 1.2, 0.205), (5.32, 1.2, 0.845), (6.75, 0.5, -2.175), (-6.75, 0.5, -2.175), (6.75, 0.5, 2.175), (-6.75, 0.5, 2.175), (-5.32, 0.5, 0.845), (-5.32, 0.5, 0.205), (-4.68, 0.5, 0.845), (-2.82, 0.5, 0.845), (-2.18, 0.5, 0.845), (-2.82, 0.5, 0.205), (-4.68, 0.5, 0.205), (-0.32, 0.5, 0.845), (-0.32, 0.5, 0.205), (-2.18, 0.5, 0.205), (0.32, 0.5, 0.845), (2.18, 0.5, 0.845), (2.18, 0.5, 0.205), (0.32, 0.5, 0.205), (2.82, 0.5, 0.845), (4.68, 0.5, 0.845), (5.32, 0.5, 0.845), (4.68, 0.5, 0.205), (2.82, 0.5, 0.205), (5.32, 0.5, 0.205)], [], [(148, 150, 151, 149), (93, 95, 94, 92), (78, 79, 29, 31), (52, 50, 51, 53), (118, 119, 26, 27), (228, 215, 214, 229), (165, 167, 200, 202), (124, 120, 123, 125), (13, 14, 15, 12), (144, 146, 147, 145), (116, 114, 115, 117), (97, 99, 98, 96), (184, 182, 183, 185), (4, 6, 7, 5), (155, 157, 156, 154), (146, 148, 149, 147), (128, 126, 127, 129), (88, 90, 91, 89), (222, 224, 225, 223), (1, 4, 5, 3), (260, 258, 259, 261), (6, 8, 9, 7), (112, 110, 111, 113), (114, 112, 113, 115), (21, 23, 22, 20), (0, 2, 106, 105), (204, 206, 207, 205), (135, 134, 122, 121), (118, 132, 133, 119), (80, 82, 83, 81), (161, 162, 163, 160), (164, 167, 165, 166), (152, 155, 154, 153), (57, 59, 58, 56), (64, 65, 60, 62), (206, 208, 209, 207), (293, 290, 289, 292), (16, 18, 19, 17), (10, 13, 12, 11), (244, 242, 243, 245), (246, 244, 245, 247), (224, 226, 227, 225), (66, 68, 69, 67), (100, 116, 117, 101), (23, 24, 25, 22), (8, 10, 11, 9), (46, 44, 45, 47), (50, 48, 49, 51), (312, 315, 313, 314), (48, 46, 47, 49), (110, 108, 109, 111), (108, 104, 107, 109), (262, 260, 261, 263), (54, 52, 53, 55), (28, 31, 29, 30), (63, 61, 62, 60), (36, 34, 35, 37), (307, 311, 310, 304), (14, 16, 17, 15), (126, 124, 125, 127), (72, 74, 75, 73), (132, 130, 131, 133), (106, 107, 104, 105), (201, 204, 205, 203), (8, 6, 4, 1, 0, 105, 104, 108, 110, 112, 114, 116, 100, 102, 95, 93, 90, 88, 86, 84, 82, 80, 78, 31, 28, 32, 34, 36, 38, 40, 42, 44, 46, 48, 50, 52, 54, 76, 74, 72, 70, 68, 66, 64, 62, 61, 135, 121, 120, 124, 126, 128, 130, 132, 118, 27, 24, 23, 21, 18, 16, 14, 13, 10), (60, 65, 67, 69, 71, 73, 75, 77, 55, 53, 51, 49, 47, 45, 43, 41, 39, 37, 35, 33, 30, 29, 79, 81, 83, 85, 87, 89, 91, 92, 94, 103, 101, 117, 115, 113, 111, 109, 107, 106, 2, 3, 5, 7, 9, 11, 12, 15, 17, 19, 20, 22, 25, 26, 119, 133, 131, 129, 127, 125, 123, 122, 134, 63), (42, 40, 41, 43), (122, 123, 120, 121), (181, 179, 177, 175, 173, 171, 169, 166, 165, 202, 203, 205, 207, 209, 211, 213, 199, 196, 271, 269, 267, 265, 263, 261, 259, 257, 254, 138, 139, 141, 143, 145, 147, 149, 151, 153, 154, 156, 158, 160, 163, 253, 251, 249, 247, 245, 243, 241, 239, 237, 230, 218, 219, 221, 223, 225, 227, 229, 214, 191, 189, 187, 185, 183), (301, 303, 302, 300), (94, 95, 96, 98), (195, 198, 270, 194), (193, 192, 271, 196), (192, 194, 270, 271), (232, 234, 231, 230), (233, 232, 230, 237), (294, 292, 298, 297), (59, 57, 61, 63), (90, 93, 92, 91), (280, 283, 281, 282), (176, 174, 175, 177), (295, 293, 292, 294), (190, 188, 189, 191), (74, 76, 77, 75), (1, 3, 2, 0), (168, 164, 166, 169), (32, 28, 30, 33), (150, 152, 153, 151), (70, 72, 73, 71), (68, 70, 71, 69), (157, 159, 158, 156), (159, 161, 160, 158), (34, 32, 33, 35), (24, 27, 26, 25), (182, 180, 181, 183), (208, 210, 211, 209), (180, 178, 179, 181), (178, 176, 177, 179), (140, 142, 143, 141), (80, 81, 79, 78), (18, 21, 20, 19), (201, 203, 202, 200), (250, 248, 249, 251), (210, 212, 213, 211), (199, 197, 198, 196), (54, 55, 77, 76), (193, 195, 194, 192), (254, 257, 256, 255), (188, 186, 187, 189), (137, 139, 138, 136), (82, 84, 85, 83), (40, 38, 39, 41), (220, 222, 223, 221), (248, 246, 247, 249), (217, 220, 221, 219), (217, 219, 218, 216), (214, 215, 190, 191), (38, 36, 37, 39), (84, 86, 87, 85), (86, 88, 89, 87), (242, 240, 241, 243), (268, 266, 267, 269), (239, 241, 240, 238), (237, 239, 238, 236), (233, 235, 234, 232), (231, 216, 218, 230), (226, 228, 229, 227), (212, 197, 199, 213), (44, 42, 43, 45), (258, 256, 257, 259), (64, 66, 67, 65), (101, 103, 102, 100), (254, 255, 136, 138), (163, 162, 252, 253), (264, 262, 263, 265), (266, 264, 265, 267), (252, 250, 251, 253), (130, 128, 129, 131), (266, 268, 270, 198, 197, 212, 210, 208, 206, 204, 201, 200, 167, 164, 168, 170, 172, 174, 176, 178, 180, 182, 184, 186, 188, 190, 215, 228, 226, 224, 222, 220, 217, 216, 231, 236, 238, 240, 242, 244, 246, 248, 250, 252, 162, 161, 159, 157, 155, 152, 150, 148, 146, 144, 142, 140, 137, 136, 255, 256, 258, 260, 262, 264), (174, 172, 173, 175), (279, 277, 276, 278), (308, 305, 312, 314), (288, 299, 296, 289), (103, 94, 98, 99), (99, 97, 102, 103), (236, 235, 233, 237), (302, 303, 293, 295), (61, 57, 56, 135), (198, 195, 193, 196), (172, 170, 171, 173), (277, 274, 273, 276), (274, 275, 272, 273), (296, 299, 297, 298), (137, 140, 141, 139), (284, 286, 279, 275), (285, 284, 275, 274), (278, 276, 282, 281), (306, 309, 319, 317), (316, 318, 311, 307), (134, 135, 56, 58), (317, 316, 307, 306), (304, 310, 313, 315), (285, 287, 286, 284), (186, 184, 185, 187), (311, 309, 308, 310), (142, 144, 145, 143), (291, 295, 294, 288), (290, 291, 288, 289), (300, 302, 295, 291), (102, 97, 96, 95), (301, 300, 291, 290), (235, 236, 231, 234), (288, 294, 297, 299), (58, 59, 63, 134), (318, 319, 309, 311), (292, 289, 296, 298), (275, 279, 278, 272), (170, 168, 169, 171), (309, 306, 305, 308), (306, 307, 304, 305), (268, 269, 271, 270), (274, 277, 287, 285), (304, 315, 312, 305), (286, 287, 277, 279), (272, 278, 281, 283), (290, 293, 303, 301), (272, 283, 280, 273), (310, 308, 314, 313), (276, 273, 280, 282), (317, 319, 318, 316), (325, 323, 322, 324), (327, 325, 324, 326), (329, 327, 326, 328), (331, 329, 328, 330), (333, 331, 330, 332), (335, 333, 332, 334), (337, 335, 334, 336), (382, 384, 383, 381), (380, 382, 381, 379), (378, 380, 379, 377), (377, 375, 376, 378), (375, 373, 374, 376), (373, 371, 372, 374), (371, 369, 370, 372), (369, 367, 368, 370), (367, 365, 366, 368), (364, 366, 365, 363), (362, 364, 363, 361), (361, 359, 360, 362), (359, 358, 360), (445, 443, 444, 446), (359, 357, 356, 358), (357, 355, 354, 356), (355, 353, 352, 354), (353, 351, 350, 352), (351, 349, 348, 350), (349, 347, 346, 348), (347, 345, 344, 346), (345, 343, 342, 344), (343, 341, 340, 342), (341, 339, 338, 340), (447, 445, 446, 448), (397, 395, 394, 396), (393, 391, 392, 394), (391, 389, 390, 392), (389, 387, 388, 390), (387, 385, 386, 388), (395, 393, 394), (399, 397, 396, 398), (401, 399, 398, 400), (920, 956, 758, 756), (407, 405, 404, 406), (409, 407, 406, 408), (411, 409, 408, 410), (415, 412, 413, 414), (417, 415, 414, 416), (419, 417, 416, 418), (421, 420, 422), (421, 419, 418, 420), (423, 421, 422, 424), (425, 423, 424, 426), (429, 427, 428, 430), (431, 429, 430, 432), (435, 433, 434, 436), (437, 435, 436, 438), (439, 437, 438, 440), (441, 439, 440, 442), (443, 441, 442, 444), (339, 337, 336, 338), (594, 593, 623, 626), (580, 581, 582, 583, 584, 585, 586, 587, 588, 589, 590, 591, 592, 593, 594, 595, 596, 597, 598, 599, 602, 604, 605, 606, 607, 320, 323, 325, 327, 329, 331, 333, 335, 337, 339, 341, 343, 345, 347, 349, 351, 353, 355, 357, 359, 361, 363, 365, 367, 369, 371, 373, 375, 377, 379, 381, 383, 385, 387, 389, 391, 393, 395, 397, 399, 401, 403, 405, 407, 409, 411, 412, 415, 417, 419, 421, 423, 425, 427, 429, 431, 433, 435, 437, 439, 441, 443, 445, 447, 608, 603, 569, 570, 568, 565, 567, 566, 564, 561, 563, 562, 560, 492, 494, 493, 491, 453, 455, 454, 452, 450, 451, 449, 484, 559, 525, 530, 531, 533, 534, 537, 542, 540, 541, 543, 544, 551, 550, 552, 555, 558, 556, 557, 553, 554, 549, 545, 548, 547, 546, 539, 538, 535, 536, 532, 529, 526, 528, 527, 524, 521, 523, 522, 519, 520, 518, 515, 517, 516, 512, 514, 513, 511, 508, 510, 509, 507, 506, 505, 503, 504, 501, 502, 499, 500, 496, 498, 497, 495, 489, 488, 487, 486, 485, 477, 475, 473, 471, 469, 468, 465, 463, 462, 459, 456, 457, 458, 460, 461, 464, 466, 467, 470, 472, 474, 476, 478, 479, 480, 481, 482, 483, 490, 600, 601, 571, 572, 573, 574, 575, 576, 577, 578, 579), (753, 775, 569, 603, 909, 908, 907, 906, 905, 904, 903, 902, 892, 890, 888, 886, 884, 882, 880, 878, 877, 875, 876, 879, 881, 883, 885, 887, 889, 891, 893, 894, 895, 896, 897, 898, 899, 900, 901, 751), (1011, 1036, 1033, 1012), (822, 872, 773, 774, 824), (850, 849, 848, 847, 845, 843, 840, 839, 837, 834, 833, 829, 830, 831, 832, 835, 836, 838, 841, 842, 844, 846, 857, 858, 859, 860, 861, 862, 863, 610, 484, 449, 856, 755, 757, 855, 854, 853, 852, 851), (565, 825, 827, 781, 567), (799, 800, 1013, 1015, 1036, 1034, 1032, 1033, 811, 812, 815, 816, 819, 818, 795, 1021, 1026, 1022, 1020, 1019, 1023, 1018, 823, 824, 807, 808, 803, 1025, 1024, 1027, 1028, 1031, 1035, 1029, 791, 792), (452, 454, 787, 812, 810), (717, 716, 532, 536), (1012, 1033, 1032, 1009), (433, 431, 432, 434), (686, 685, 512, 516), (806, 870, 769, 770, 808), (715, 716, 717, 718, 719, 720, 721, 722, 723, 724, 725, 726, 727, 728, 729, 730, 731, 732, 733, 734, 736, 735, 737, 738, 739, 741, 740, 743, 742, 744, 745, 612, 609, 747, 650, 615, 644, 384, 382, 380, 378, 376, 374, 372, 370, 368, 366, 364, 362, 360, 358, 356, 354, 352, 350, 348, 346, 344, 342, 340, 338, 336, 334, 332, 330, 328, 326, 324, 322, 321, 648, 647, 646, 645, 637, 635, 634, 631, 630, 627, 626, 623, 622, 619, 617, 616, 613, 614, 618, 620, 621, 624, 625, 628, 629, 632, 633, 636, 638, 639, 640, 641, 642, 643, 680, 681, 649, 651, 652, 653, 654, 655, 656, 657, 658, 659, 660, 661, 662, 663, 664, 665, 666, 667, 668, 669, 670, 671, 672, 673, 674, 675, 676, 677, 678, 679, 749, 750, 748, 746, 708, 709, 705, 706, 704, 707, 699, 701, 700, 692, 693, 689, 683, 684, 682, 688, 690, 691, 687, 685, 686, 694, 696, 697, 695, 698, 703, 702, 710, 711, 714, 712, 713), (650, 917, 1011, 1012, 1009, 1008, 1007, 1010, 1006, 1003, 1004, 1005, 615), (987, 988, 908, 909, 911), (795, 783, 563, 561, 793), (864, 865, 914, 800, 798), (385, 383, 384, 386), (1017, 1019, 1020, 1021, 795, 796, 827, 828, 1016, 1014, 823, 1018), (757, 758, 956, 949, 855), (592, 622, 623, 593), (820, 560, 562, 784, 818), (447, 448, 912, 608), (804, 766, 764, 791), (952, 950, 862, 861), (1010, 1031, 1028, 1006), (922, 921, 830, 829), (905, 906, 991, 990), (972, 973, 974, 975, 976, 977, 978, 979, 980, 981, 982, 983, 984, 985, 989, 990, 991, 992, 988, 987, 644, 615, 919, 918, 986, 957, 958, 959, 960, 961, 962, 963, 964, 965, 966, 967, 968, 969, 970, 971), (570, 569, 775, 776, 778, 777, 779, 780), (925, 927, 835, 832), (817, 820, 818, 819), (996, 1019, 1017, 994), (768, 770, 769, 767), (1005, 1027, 1024, 1002), (477, 485, 679, 678), (700, 701, 501, 504), (929, 931, 838, 836), (517, 515, 696, 694), (822, 824, 823, 821), (557, 556, 729, 728), (498, 496, 706, 705), (938, 936, 845, 847), (810, 812, 811, 809), (492, 817, 819, 786, 494), (887, 968, 967, 889), (554, 553, 727, 726), (803, 768, 767, 871, 801), (544, 543, 735, 736), (866, 761, 762, 792, 790), (564, 566, 782, 796, 794), (491, 493, 785, 816, 814), (763, 765, 869, 871, 767, 769, 870, 873, 771, 773, 872, 874, 776, 775, 753, 755, 856, 865, 864, 867, 759, 761, 866, 868), (909, 603, 608, 912, 910, 911), (449, 451, 915, 916, 913, 914, 865, 856), (483, 482, 652, 651), (823, 778, 776, 874, 821), (894, 893, 965, 964), (485, 486, 749, 679), (799, 760, 759, 867, 797), (576, 575, 639, 638), (995, 1023, 1019, 996), (410, 413, 412, 411), (590, 617, 619, 591), (683, 689, 506, 507), (789, 868, 866, 790), (460, 458, 666, 665), (568, 826, 825, 565), (450, 809, 811, 915, 451), (453, 813, 815, 788, 455), (747, 955, 951, 950, 952, 953, 954, 943, 941, 939, 937, 935, 933, 931, 929, 927, 925, 923, 921, 922, 924, 926, 928, 930, 932, 934, 936, 938, 940, 942, 944, 945, 946, 947, 948, 949, 956, 920, 917, 650), (807, 772, 771, 873, 805), (791, 764, 763, 868, 789), (755, 753, 751, 754, 752, 756, 758, 757), (1036, 1015, 811, 1033), (484, 610, 611, 609, 612, 559), (919, 615, 993, 995, 997, 999), (643, 571, 601, 680), (587, 614, 613, 588), (1000, 1021, 1020, 998), (896, 895, 963, 962), (826, 568, 570, 780, 828), (897, 896, 962, 961), (461, 460, 665, 664), (588, 613, 616, 589), (899, 898, 960, 959), (1009, 1032, 1034, 1008), (596, 630, 631, 597), (814, 816, 815, 813), (595, 594, 626, 627), (892, 902, 984, 983), (710, 702, 523, 521), (802, 804, 803, 801), (459, 462, 670, 669), (955, 747, 609, 611), (525, 559, 612, 745), (688, 682, 510, 508), (869, 765, 766, 804, 802), (474, 472, 659, 658), (611, 610, 863, 951, 955), (427, 425, 426, 428), (403, 401, 400, 402), (535, 538, 719, 718), (751, 901, 957, 986, 754), (1030, 1025, 803, 804, 791, 1029, 1028, 1027), (890, 892, 983, 982), (828, 780, 779, 1016), (707, 704, 500, 499), (452, 810, 809, 450), (595, 627, 630, 596), (993, 1018, 1023, 995), (920, 918, 919, 917), (320, 607, 648, 321), (784, 562, 563, 783), (818, 784, 783, 795), (821, 874, 872, 822), (578, 577, 636, 633), (883, 970, 969, 885), (782, 566, 567, 781), (943, 954, 859, 858), (899, 959, 958, 900), (1003, 1029, 1035, 1007), (883, 881, 971, 970), (564, 794, 793, 561), (466, 464, 663, 662), (906, 907, 992, 991), (1004, 1030, 1027, 1005), (931, 933, 841, 838), (581, 580, 629, 628), (958, 957, 901, 900), (547, 548, 723, 722), (323, 320, 321, 322), (764, 766, 765, 763), (1013, 913, 916, 1015), (493, 494, 786, 785), (824, 774, 772, 807), (600, 490, 649, 681), (928, 926, 834, 837), (478, 476, 657, 656), (886, 888, 981, 980), (555, 552, 732, 731), (898, 897, 961, 960), (699, 707, 499, 502), (889, 967, 966, 891), (551, 544, 736, 734), (685, 687, 514, 512), (948, 947, 853, 854), (994, 1017, 1018, 993), (598, 597, 631, 634), (534, 533, 743, 740), (531, 530, 744, 742), (682, 684, 509, 510), (946, 945, 851, 852), (800, 914, 913, 1013), (794, 796, 795, 793), (465, 468, 673, 672), (945, 944, 850, 851), (816, 785, 786, 819), (575, 574, 640, 639), (529, 532, 716, 715), (933, 935, 842, 841), (496, 500, 704, 706), (1014, 777, 778, 823), (585, 584, 621, 620), (937, 939, 846, 844), (940, 938, 847, 848), (902, 903, 985, 984), (918, 920, 756, 752), (583, 582, 625, 624), (497, 498, 705, 709), (541, 540, 738, 737), (954, 953, 860, 859), (702, 703, 522, 523), (538, 539, 720, 719), (546, 547, 722, 721), (826, 828, 827, 825), (885, 969, 968, 887), (798, 800, 799, 797), (543, 541, 737, 735), (701, 699, 502, 501), (953, 952, 861, 860), (605, 604, 645, 646), (537, 534, 740, 741), (606, 647, 648, 607), (924, 922, 829, 833), (689, 693, 505, 506), (491, 814, 813, 453), (930, 928, 837, 839), (935, 937, 844, 842), (936, 934, 843, 845), (942, 940, 848, 849), (882, 884, 979, 978), (712, 714, 527, 528), (797, 867, 864, 798), (560, 820, 817, 492), (533, 531, 742, 743), (482, 481, 653, 652), (880, 977, 976, 878), (651, 649, 490, 483), (518, 520, 695, 697), (715, 713, 526, 529), (602, 599, 635, 637), (599, 598, 634, 635), (947, 946, 852, 853), (552, 550, 733, 732), (796, 782, 781, 827), (884, 886, 980, 979), (481, 480, 654, 653), (950, 951, 863, 862), (895, 894, 964, 963), (574, 573, 641, 640), (488, 489, 746, 748), (470, 467, 661, 660), (893, 891, 966, 965), (684, 683, 507, 509), (458, 457, 667, 666), (486, 487, 750, 749), (479, 478, 656, 655), (604, 602, 637, 645), (573, 572, 642, 641), (539, 546, 721, 720), (495, 497, 709, 708), (875, 877, 975, 974), (1016, 779, 777, 1014), (927, 929, 836, 835), (806, 808, 807, 805), (471, 473, 676, 675), (577, 576, 638, 636), (463, 465, 672, 671), (805, 873, 870, 806), (1001, 1025, 1030, 1004), (801, 871, 869, 802), (932, 930, 839, 840), (475, 477, 678, 677), (875, 974, 973, 876), (642, 572, 571, 643), (473, 475, 677, 676), (888, 890, 982, 981), (468, 469, 674, 673), (469, 471, 675, 674), (1015, 916, 915, 811), (480, 479, 655, 654), (680, 601, 600, 681), (921, 923, 831, 830), (550, 551, 734, 733), (939, 941, 857, 846), (581, 628, 625, 582), (1006, 1028, 1029, 1003), (694, 686, 516, 517), (904, 905, 990, 989), (456, 459, 669, 668), (941, 943, 858, 857), (545, 549, 725, 724), (606, 605, 646, 647), (515, 518, 697, 696), (462, 463, 671, 670), (854, 855, 949, 948), (882, 978, 977, 880), (548, 545, 724, 723), (558, 555, 731, 730), (542, 537, 741, 739), (879, 876, 973, 972), (998, 1020, 1022, 997), (792, 762, 760, 799), (687, 691, 513, 514), (476, 474, 658, 657), (536, 535, 718, 717), (489, 495, 708, 746), (583, 624, 621, 584), (549, 554, 726, 725), (556, 558, 730, 729), (692, 700, 504, 503), (934, 932, 840, 843), (878, 976, 975, 877), (703, 698, 519, 522), (540, 542, 739, 738), (457, 456, 668, 667), (926, 924, 833, 834), (467, 466, 662, 661), (464, 461, 664, 663), (591, 619, 622, 592), (691, 690, 511, 513), (907, 908, 988, 992), (923, 925, 832, 831), (528, 526, 713, 712), (879, 972, 971, 881), (690, 688, 508, 511), (903, 904, 989, 985), (589, 616, 617, 590), (760, 762, 761, 759), (693, 692, 503, 505), (524, 527, 714, 711), (586, 585, 620, 618), (470, 660, 659, 472), (454, 455, 788, 787), (999, 1026, 1021, 1000), (944, 942, 849, 850), (580, 579, 632, 629), (487, 488, 748, 750), (530, 525, 745, 744), (1002, 1024, 1025, 1001), (997, 1022, 1026, 999), (728, 727, 553, 557), (520, 519, 698, 695), (579, 578, 633, 632), (790, 792, 791, 789), (711, 710, 521, 524), (772, 774, 773, 771), (1008, 1034, 1036, 1011), (808, 770, 768, 803), (586, 618, 614, 587), (438, 436, 434, 432, 430, 428, 426, 424, 422, 420, 418, 416, 414, 413, 410, 408, 406, 404, 402, 400, 398, 396, 394, 392, 390, 388, 386, 384, 644, 910, 912, 448, 446, 444, 442, 440), (644, 987, 911, 910), (812, 787, 788, 815), (1002, 1001, 1004, 1003, 1007, 1008, 1011, 917, 919, 999, 1000, 998, 997, 995, 996, 994, 993, 615, 1005), (405, 403, 402, 404), (752, 754, 986, 918), (1007, 1035, 1031, 1010)])
me_jst_b5b_xh_a_lf__sn.polygons.foreach_set('material_index', [0, 0, 0, 0, 0, 0, 0, 0, 0, 0, 0, 0, 0, 0, 0, 0, 0, 0, 0, 0, 0, 0, 0, 0, 0, 0, 0, 0, 0, 0, 0, 0, 0, 0, 0, 0, 0, 0, 0, 0, 0, 0, 0, 0, 0, 0, 0, 0, 0, 0, 0, 0, 0, 0, 0, 0, 0, 0, 0, 0, 0, 0, 0, 0, 0, 0, 0, 0, 0, 0, 0, 0, 0, 0, 0, 0, 0, 0, 0, 0, 0, 0, 0, 0, 0, 0, 0, 0, 0, 0, 0, 0, 0, 0, 0, 0, 0, 0, 0, 0, 0, 0, 0, 0, 0, 0, 0, 0, 0, 0, 0, 0, 0, 0, 0, 0, 0, 0, 0, 0, 0, 0, 0, 0, 0, 0, 0, 0, 0, 0, 0, 0, 0, 0, 0, 0, 0, 0, 0, 0, 0, 0, 0, 0, 0, 0, 0, 0, 0, 0, 0, 0, 0, 0, 0, 0, 0, 0, 0, 0, 0, 0, 0, 0, 0, 0, 0, 0, 0, 0, 0, 0, 0, 0, 0, 0, 0, 0, 0, 0, 0, 0, 0, 0, 0, 0, 0, 0, 0, 0, 1, 1, 1, 1, 1, 1, 1, 1, 1, 1, 1, 1, 1, 1, 1, 1, 1, 1, 1, 1, 1, 1, 1, 1, 1, 1, 1, 1, 1, 1, 1, 1, 1, 1, 1, 1, 1, 1, 1, 1, 1, 1, 1, 1, 1, 1, 1, 1, 1, 1, 1, 1, 1, 1, 1, 1, 1, 1, 1, 1, 1, 1, 1, 1, 1, 1, 1, 1, 1, 1, 1, 1, 1, 1, 1, 1, 1, 1, 1, 1, 1, 1, 1, 1, 1, 1, 1, 1, 1, 1, 1, 1, 1, 1, 1, 1, 1, 1, 1, 1, 1, 1, 1, 1, 1, 1, 1, 1, 1, 1, 1, 1, 1, 1, 1, 1, 1, 1, 1, 1, 1, 1, 1, 1, 1, 1, 1, 1, 1, 1, 1, 1, 1, 1, 1, 1, 1, 1, 1, 1, 1, 1, 1, 1, 1, 1, 1, 1, 1, 1, 1, 1, 1, 1, 1, 1, 1, 1, 1, 1, 1, 1, 1, 1, 1, 1, 1, 1, 1, 1, 1, 1, 1, 1, 1, 1, 1, 1, 1, 1, 1, 1, 1, 1, 1, 1, 1, 1, 1, 1, 1, 1, 1, 1, 1, 1, 1, 1, 1, 1, 1, 1, 1, 1, 1, 1, 1, 1, 1, 1, 1, 1, 1, 1, 1, 1, 1, 1, 1, 1, 1, 1, 1, 1, 1, 1, 1, 1, 1, 1, 1, 1, 1, 1, 1, 1, 1, 1, 1, 1, 1, 1, 1, 1, 1, 1, 1, 1, 1, 1, 1, 1, 1, 1, 1, 1, 1, 1, 1, 1, 1, 1, 1, 1, 1, 1, 1, 1, 1, 1, 1, 1, 1, 1, 1, 1, 1, 1, 1, 1, 1, 1, 1, 1, 1, 1, 1, 1, 1, 1, 1, 1, 1, 1, 1, 1, 1, 1, 1, 1, 1, 1, 1, 1, 1, 1, 1, 1, 1, 1, 1, 1, 1, 1, 1, 1, 1, 1, 1, 1, 1, 1, 1, 1, 1, 1, 1, 1, 1, 1, 1, 1, 1, 1, 1, 1, 1, 1, 1, 1, 1, 1, 1, 1, 1, 1, 1, 1, 1, 1, 1, 1, 1, 1, 1, 1, 1, 1, 1, 1, 1, 1, 1, 1, 1, 1, 1, 1, 1, 1, 1, 1, 1, 1, 1, 1, 1, 1, 1])
me_jst_b5b_xh_a_lf__sn.materials.append(mat_metal_pins)
me_jst_b5b_xh_a_lf__sn.materials.append(mat_plastic_case_white)
me_jst_b5b_xh_a_lf__sn.update()

# ---- objects
ob_jst_b5b_xh_a_lf__sn = bpy.data.objects.new('JST_B5B-XH-A(LF)(SN)', me_jst_b5b_xh_a_lf__sn)

# ---- transforms, parenting, visibility, modifiers, constraints
ob_jst_b5b_xh_a_lf__sn.location = (0.0, 0.0, 0.0)
ob_jst_b5b_xh_a_lf__sn.rotation_euler = (1.571, -0.0, 0.0)

# ---- collection membership
col_collection.objects.link(ob_jst_b5b_xh_a_lf__sn)

# ---- scene / render settings (as saved in the file)
scene.frame_start = 1; scene.frame_end = 250; scene.frame_set(1)
scene.render.engine = 'BLENDER_EEVEE_NEXT'
bpy.context.view_layer.update()

# ---- added for rendering (the .blend has no active camera and no usable light): camera, sun
cam_auto = bpy.data.cameras.new('AutoCamera')
cam_auto.lens = 50.0
cam_auto.sensor_width = 36.0
cam_auto.clip_end = 1000.0
ob_auto_camera = bpy.data.objects.new('AutoCamera', cam_auto)
scene.collection.objects.link(ob_auto_camera)
ob_auto_camera.location = (17.6335, -21.1603, 15.9068)
ob_auto_camera.rotation_euler = (1.09748, -7.21219e-08, 0.694738)
scene.camera = ob_auto_camera
light_auto_sun = bpy.data.lights.new('AutoSun', 'SUN')
light_auto_sun.energy = 3.0
light_auto_sun.angle = 0.0523599
ob_auto_sun = bpy.data.objects.new('AutoSun', light_auto_sun)
scene.collection.objects.link(ob_auto_sun)
ob_auto_sun.rotation_euler = (0.872665, 0.174533, 0.523599)
bpy.context.view_layer.update()
